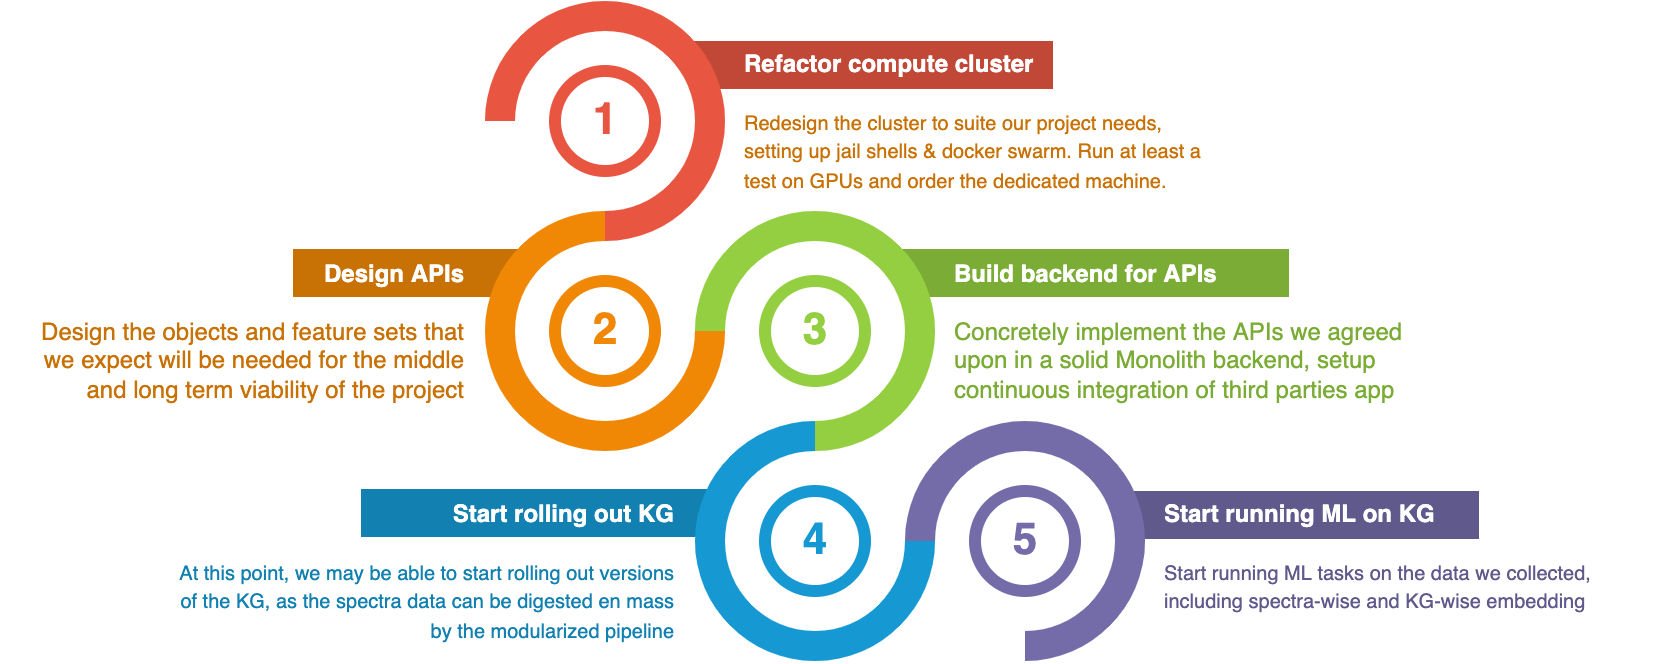

The diagram above was exported from draw.io. Its source (the exported page's mxGraphModel, read from the mxfile embedded in the PNG):
<mxGraphModel dx="582" dy="1638" grid="1" gridSize="10" guides="1" tooltips="1" connect="1" arrows="1" fold="1" page="1" pageScale="1" pageWidth="827" pageHeight="1169" math="0" shadow="0">
  <root>
    <mxCell id="0" />
    <mxCell id="1" parent="0" />
    <mxCell id="7uI33qmF2PXFqf1Ub_GB-2" value="" style="rounded=0;whiteSpace=wrap;html=1;strokeColor=none;strokeWidth=2;fillColor=#C87104;fontSize=24;fontColor=#333333;" vertex="1" parent="1">
      <mxGeometry x="220" y="-646" width="113" height="24" as="geometry" />
    </mxCell>
    <mxCell id="7uI33qmF2PXFqf1Ub_GB-3" value="" style="rounded=0;whiteSpace=wrap;html=1;strokeColor=none;strokeWidth=2;fillColor=#1280B0;fontSize=24;fontColor=#333333;" vertex="1" parent="1">
      <mxGeometry x="254" y="-526" width="182" height="24" as="geometry" />
    </mxCell>
    <mxCell id="7uI33qmF2PXFqf1Ub_GB-4" value="" style="rounded=0;whiteSpace=wrap;html=1;strokeColor=none;strokeWidth=2;fillColor=#605A8C;fontSize=24;fontColor=#333333;" vertex="1" parent="1">
      <mxGeometry x="633" y="-525" width="180" height="24" as="geometry" />
    </mxCell>
    <mxCell id="7uI33qmF2PXFqf1Ub_GB-5" value="" style="rounded=0;whiteSpace=wrap;html=1;strokeColor=none;strokeWidth=2;fillColor=#C14837;fontSize=24;fontColor=#333333;" vertex="1" parent="1">
      <mxGeometry x="419" y="-750" width="181" height="24" as="geometry" />
    </mxCell>
    <mxCell id="7uI33qmF2PXFqf1Ub_GB-6" value="" style="rounded=0;whiteSpace=wrap;html=1;strokeColor=none;strokeWidth=2;fillColor=#7BAC36;fontSize=24;fontColor=#333333;" vertex="1" parent="1">
      <mxGeometry x="524" y="-646" width="194" height="24" as="geometry" />
    </mxCell>
    <mxCell id="7uI33qmF2PXFqf1Ub_GB-8" value="&lt;font style=&quot;&quot;&gt;&lt;font style=&quot;&quot; color=&quot;#ffffff&quot;&gt;&lt;b&gt;Start rolling out KG&lt;/b&gt;&lt;br&gt;&lt;/font&gt;&lt;br&gt;&lt;font style=&quot;font-size: 10px;&quot; size=&quot;1&quot;&gt;At this point, we may be able to start rolling out versions of the KG, as the spectra data can be digested en mass by the modularized pipeline&lt;/font&gt;&lt;/font&gt;" style="rounded=1;strokeColor=none;fillColor=none;align=right;arcSize=0;verticalAlign=top;whiteSpace=wrap;html=1;fontSize=12;spacing=10;shadow=0;spacingLeft=0;fontColor=#1280B0;spacingRight=70;" vertex="1" parent="1">
      <mxGeometry x="154" y="-535" width="337" height="95" as="geometry" />
    </mxCell>
    <mxCell id="7uI33qmF2PXFqf1Ub_GB-9" value="&lt;font style=&quot;font-size: 10px&quot;&gt;&lt;font color=&quot;#ffffff&quot;&gt;&lt;font style=&quot;font-size: 12px&quot;&gt;&lt;b&gt;Start running ML on KG&lt;/b&gt;&lt;/font&gt;&lt;br&gt;&lt;/font&gt;&lt;br&gt;&lt;font size=&quot;1&quot;&gt;Start running ML tasks on the data we collected, including spectra-wise and KG-wise embedding&lt;/font&gt;&lt;/font&gt;" style="rounded=1;strokeColor=none;fillColor=none;align=left;arcSize=0;verticalAlign=top;whiteSpace=wrap;html=1;fontSize=12;spacing=10;shadow=0;fontColor=#605A8C;spacingLeft=70;" vertex="1" parent="1">
      <mxGeometry x="576" y="-535" width="330" height="95" as="geometry" />
    </mxCell>
    <mxCell id="7uI33qmF2PXFqf1Ub_GB-11" value="&lt;font&gt;&lt;font color=&quot;#ffffff&quot;&gt;&lt;b style=&quot;font-size: 12px&quot;&gt;Build backend for APIs&amp;nbsp;&lt;/b&gt;&lt;/font&gt;&lt;span style=&quot;font-size: 10px&quot;&gt;&lt;font color=&quot;#ffffff&quot;&gt;&lt;br&gt;&lt;/font&gt;&lt;br&gt;&lt;/span&gt;Concretely implement the APIs we agreed upon in a solid Monolith backend, setup continuous integration of third parties app&lt;br&gt;&lt;/font&gt;" style="rounded=1;strokeColor=none;fillColor=none;align=left;arcSize=0;verticalAlign=top;whiteSpace=wrap;html=1;fontSize=12;spacing=10;shadow=0;fontColor=#7BAC36;spacingLeft=70;" vertex="1" parent="1">
      <mxGeometry x="471" y="-655" width="319" height="85" as="geometry" />
    </mxCell>
    <mxCell id="7uI33qmF2PXFqf1Ub_GB-12" value="" style="verticalLabelPosition=bottom;verticalAlign=top;html=1;shape=mxgraph.basic.partConcEllipse;startAngle=0.75;endAngle=0.5;arcWidth=0.25;fillColor=#e85642;strokeColor=none;shadow=0;fontFamily=Courier New;fontSize=11;fontColor=#000000;align=center;" vertex="1" parent="1">
      <mxGeometry x="316" y="-770" width="120" height="120" as="geometry" />
    </mxCell>
    <mxCell id="7uI33qmF2PXFqf1Ub_GB-13" value="" style="verticalLabelPosition=bottom;verticalAlign=top;html=1;shape=mxgraph.basic.partConcEllipse;startAngle=0.25;endAngle=0;arcWidth=0.25;fillColor=#f08705;strokeColor=none;shadow=0;fontFamily=Courier New;fontSize=11;fontColor=#000000;align=center;" vertex="1" parent="1">
      <mxGeometry x="316" y="-665" width="120" height="120" as="geometry" />
    </mxCell>
    <mxCell id="7uI33qmF2PXFqf1Ub_GB-14" value="" style="verticalLabelPosition=bottom;verticalAlign=top;html=1;shape=mxgraph.basic.partConcEllipse;startAngle=0.75;endAngle=0.5;arcWidth=0.25;fillColor=#94CE41;strokeColor=none;shadow=0;fontFamily=Courier New;fontSize=11;fontColor=#000000;align=center;" vertex="1" parent="1">
      <mxGeometry x="421" y="-665" width="120" height="120" as="geometry" />
    </mxCell>
    <mxCell id="7uI33qmF2PXFqf1Ub_GB-15" value="" style="verticalLabelPosition=bottom;verticalAlign=top;html=1;shape=mxgraph.basic.partConcEllipse;startAngle=0.25;endAngle=0;arcWidth=0.25;fillColor=#1699d3;strokeColor=none;shadow=0;fontFamily=Courier New;fontSize=11;fontColor=#000000;align=center;" vertex="1" parent="1">
      <mxGeometry x="421" y="-560" width="120" height="120" as="geometry" />
    </mxCell>
    <mxCell id="7uI33qmF2PXFqf1Ub_GB-16" value="" style="verticalLabelPosition=bottom;verticalAlign=top;html=1;shape=mxgraph.basic.partConcEllipse;startAngle=0.75;endAngle=0.5;arcWidth=0.25;fillColor=#736ca8;strokeColor=none;shadow=0;fontFamily=Courier New;fontSize=11;fontColor=#000000;align=center;" vertex="1" parent="1">
      <mxGeometry x="526" y="-560" width="120" height="120" as="geometry" />
    </mxCell>
    <mxCell id="7uI33qmF2PXFqf1Ub_GB-17" value="1" style="shape=ellipse;strokeWidth=6;fillColor=#ffffff;strokeColor=#E85642;fontSize=22;html=1;fontStyle=1;fontColor=#E85642;shadow=0;align=center;" vertex="1" parent="1">
      <mxGeometry x="351" y="-735" width="50" height="50" as="geometry" />
    </mxCell>
    <mxCell id="7uI33qmF2PXFqf1Ub_GB-18" value="2" style="shape=ellipse;strokeWidth=6;fillColor=#ffffff;strokeColor=#F08705;fontSize=22;html=1;fontStyle=1;fontColor=#F08705;shadow=0;align=center;" vertex="1" parent="1">
      <mxGeometry x="351" y="-630" width="50" height="50" as="geometry" />
    </mxCell>
    <mxCell id="7uI33qmF2PXFqf1Ub_GB-19" value="3" style="shape=ellipse;strokeWidth=6;fillColor=#ffffff;strokeColor=#94CE41;fontSize=22;html=1;fontStyle=1;fontColor=#94CE41;shadow=0;align=center;" vertex="1" parent="1">
      <mxGeometry x="456" y="-630" width="50" height="50" as="geometry" />
    </mxCell>
    <mxCell id="7uI33qmF2PXFqf1Ub_GB-20" value="4" style="shape=ellipse;strokeWidth=6;fillColor=#ffffff;strokeColor=#1699D3;fontSize=22;html=1;fontStyle=1;fontColor=#1699D3;shadow=0;align=center;" vertex="1" parent="1">
      <mxGeometry x="456" y="-525" width="50" height="50" as="geometry" />
    </mxCell>
    <mxCell id="7uI33qmF2PXFqf1Ub_GB-21" value="5" style="shape=ellipse;strokeWidth=6;fillColor=#ffffff;strokeColor=#736CA8;fontSize=22;html=1;fontStyle=1;fontColor=#736CA8;shadow=0;align=center;" vertex="1" parent="1">
      <mxGeometry x="561" y="-525" width="50" height="50" as="geometry" />
    </mxCell>
    <mxCell id="7uI33qmF2PXFqf1Ub_GB-10" value="&lt;font style=&quot;font-size: 10px&quot;&gt;&lt;font style=&quot;font-size: 12px&quot; color=&quot;#ffffff&quot;&gt;&lt;b&gt;Refactor compute cluster&lt;/b&gt;&lt;/font&gt;&lt;font size=&quot;1&quot;&gt;&lt;font color=&quot;#ffffff&quot;&gt;&lt;br&gt;&lt;/font&gt;&lt;br&gt;Redesign the cluster to suite our project needs, setting up jail shells &amp;amp; docker swarm. Run at least a test on GPUs and order the dedicated machine.&lt;br&gt;&lt;/font&gt;&lt;/font&gt;" style="rounded=1;strokeColor=none;fillColor=none;align=left;arcSize=0;verticalAlign=top;whiteSpace=wrap;html=1;fontSize=12;spacing=10;shadow=0;fontColor=#C87104;spacingLeft=70;" vertex="1" parent="1">
      <mxGeometry x="366" y="-760" width="323" height="85" as="geometry" />
    </mxCell>
    <mxCell id="7uI33qmF2PXFqf1Ub_GB-7" value="&lt;b&gt;&lt;font color=&quot;#ffffff&quot;&gt;Design APIs&lt;br&gt;&lt;/font&gt;&lt;/b&gt;&lt;font&gt;&lt;br&gt;Design the objects and feature sets that&lt;br&gt;we expect will be needed for the middle&lt;br&gt;and long term viability of the project&lt;br&gt;&lt;/font&gt;" style="rounded=1;strokeColor=none;fillColor=none;align=right;arcSize=0;verticalAlign=top;whiteSpace=wrap;html=1;fontSize=12;spacing=10;shadow=0;fontColor=#C87104;spacingLeft=0;spacingRight=70;" vertex="1" parent="1">
      <mxGeometry x="74" y="-655" width="312" height="95" as="geometry" />
    </mxCell>
  </root>
</mxGraphModel>